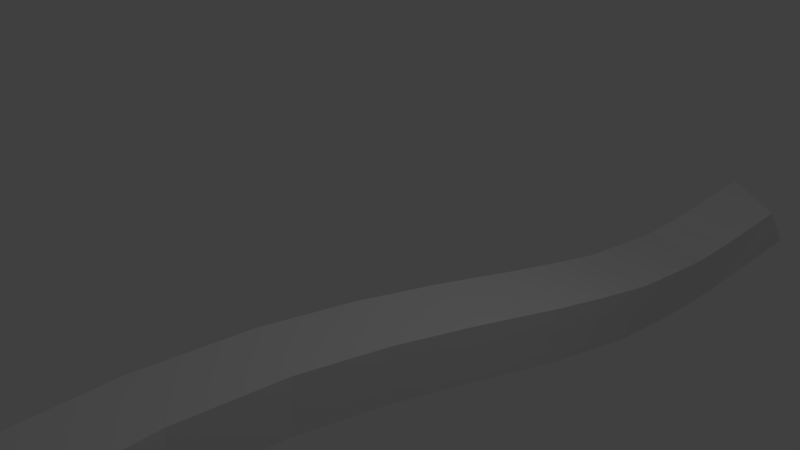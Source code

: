 # Source: testcurve.blend  (saved by Blender 2.76.0; exported with 4.5.12 LTS)
import bpy
from mathutils import Matrix  # noqa: F401  (used for matrix-valued properties, if any)

bpy.ops.wm.read_factory_settings(use_empty=True)
scene = bpy.context.scene
scene.name = 'Scene'

# ---- collections
col_collection_1 = bpy.data.collections.new('Collection 1'); scene.collection.children.link(col_collection_1)

# ---- materials (node trees are filled in below, after node groups)
mat_material = bpy.data.materials.new('Material')
mat_material.alpha_threshold = 0.0
mat_material.use_transparent_shadow = False
mat_material.roughness = 0.5
mat_material.line_color = (0.0, 0.0, 0.0, 1.0)

# ---- material node trees

# ---- world
world_world = bpy.data.worlds.new('World'); scene.world = world_world
world_world.color = (0.05088, 0.05088, 0.05088)
world_world.use_sun_shadow = False
world_world.sun_shadow_jitter_overblur = 0.0
world_world.cycles.sampling_method = 'MANUAL'
world_world.cycles.sample_map_resolution = 256

# ---- cameras
cam_camera = bpy.data.cameras.new('Camera')
cam_camera.clip_end = 100.0
cam_camera.lens = 35.0
cam_camera.sensor_width = 32.0
cam_camera.sensor_height = 18.0
cam_camera.ortho_scale = 7.314
cam_camera.dof.focus_distance = 0.0
cam_camera.dof.aperture_fstop = 128.0

# ---- lights
light_lamp = bpy.data.lights.new('Lamp', 'POINT')
light_lamp.transmission_factor = 0.0
light_lamp.cutoff_distance = 30.0
light_lamp.energy = 100.0
light_lamp.shadow_buffer_clip_start = 1.001
light_lamp.shadow_soft_size = 0.1
light_lamp.shadow_maximum_resolution = 0.006
light_lamp.use_absolute_resolution = True
light_lamp.cycles.use_multiple_importance_sampling = False

# ---- meshes
me_cube = bpy.data.meshes.new('Cube')
me_cube.from_pydata([(0.5013, 7.986, -0.5005), (0.5013, -7.986, -0.5005), (-0.5013, -7.986, -0.5005), (-0.5013, 7.986, -0.5005), (0.5013, 7.986, 0.5005), (0.5013, -7.986, 0.5005), (-0.5013, -7.986, 0.5005), (-0.5013, 7.986, 0.5005), (0.5013, 6.886, -0.5005), (-0.5013, 6.886, -0.5005), (0.5013, 6.886, 0.5005), (-0.5013, 6.886, 0.5005), (0.5013, 5.539, -0.5005), (0.5013, 5.539, 0.5005), (-0.5013, 5.539, -0.5005), (-0.5013, 5.539, 0.5005), (-0.5013, 6.291, -0.5005), (-0.5013, 6.291, 0.5005), (0.5013, 6.291, -0.5005), (0.5013, 6.291, 0.5005), (0.5013, 4.534, -0.5005), (0.5013, 4.534, 0.5005), (-0.5013, 4.534, -0.5005), (-0.5013, 4.534, 0.5005), (0.5013, 3.507, -0.5005), (0.5013, 3.507, 0.5005), (-0.5013, 3.507, -0.5005), (-0.5013, 3.507, 0.5005), (0.5013, 2.508, -0.5005), (0.5013, 2.508, 0.5005), (-0.5013, 2.508, -0.5005), (-0.5013, 2.508, 0.5005), (0.5013, 0.9913, -0.5005), (0.5013, 0.9913, 0.5005), (-0.5013, 0.9913, -0.5005), (-0.5013, 0.9913, 0.5005), (0.5013, -0.2416, -0.5005), (0.5013, -0.2417, 0.5005), (-0.5013, -0.2416, -0.5005), (-0.5013, -0.2416, 0.5005), (0.5013, -1.624, -0.5005), (0.5013, -1.624, 0.5005), (-0.5013, -1.624, -0.5005), (-0.5013, -1.624, 0.5005), (0.5013, -3.218, -0.5005), (0.5013, -3.218, 0.5005), (-0.5013, -3.218, -0.5005), (-0.5013, -3.218, 0.5005), (0.5013, -5.014, -0.5005), (0.5013, -5.014, 0.5005), (-0.5013, -5.014, -0.5005), (-0.5013, -5.014, 0.5005), (0.5013, -6.509, -0.5005), (0.5013, -6.509, 0.5005), (-0.5013, -6.509, -0.5005), (-0.5013, -6.509, 0.5005)], [], [(52, 1, 2, 54), (53, 55, 6, 5), (52, 53, 5, 1), (1, 5, 6, 2), (9, 11, 7, 3), (4, 0, 3, 7), (16, 17, 11, 9), (0, 4, 10, 8), (4, 7, 11, 10), (0, 8, 9, 3), (22, 23, 15, 14), (18, 19, 13, 12), (19, 17, 15, 13), (18, 12, 14, 16), (8, 18, 16, 9), (10, 11, 17, 19), (8, 10, 19, 18), (14, 15, 17, 16), (26, 27, 23, 22), (12, 13, 21, 20), (13, 15, 23, 21), (12, 20, 22, 14), (30, 31, 27, 26), (20, 21, 25, 24), (21, 23, 27, 25), (20, 24, 26, 22), (34, 35, 31, 30), (24, 25, 29, 28), (25, 27, 31, 29), (24, 28, 30, 26), (38, 39, 35, 34), (28, 29, 33, 32), (29, 31, 35, 33), (28, 32, 34, 30), (42, 43, 39, 38), (32, 33, 37, 36), (33, 35, 39, 37), (32, 36, 38, 34), (46, 47, 43, 42), (36, 37, 41, 40), (37, 39, 43, 41), (36, 40, 42, 38), (50, 51, 47, 46), (40, 41, 45, 44), (41, 43, 47, 45), (40, 44, 46, 42), (54, 55, 51, 50), (44, 45, 49, 48), (45, 47, 51, 49), (44, 48, 50, 46), (2, 6, 55, 54), (48, 49, 53, 52), (49, 51, 55, 53), (48, 52, 54, 50)])
me_cube.materials.append(mat_material)
me_cube.use_remesh_preserve_volume = False
me_cube.use_remesh_preserve_attributes = False
me_cube.use_mirror_vertex_groups = False
me_cube.update()

# ---- curves / text
cu_curve = bpy.data.curves.new('curve', 'CURVE')
cu_curve.dimensions = '3D'
_sp = cu_curve.splines.new('NURBS'); _sp.points.add(5)
_sp.points.foreach_set('co', [-2.171, -5.333, 3.101, 1.0, 0.0, 0.0, 0.0, 1.0, -1.524, 5.333, 0.141, 1.0, 0.9798, 10.67, -0.08918, 1.0, -0.3014, 16.0, -2.016, 1.0, 3.705, 21.33, 3.923, 1.0])
cu_curve.use_path_clamp = True
cu_curve.bevel_resolution = 0
cu_curve.resolution_u = 2
cu_curve.fill_mode = 'HALF'

# ---- objects
ob_curve = bpy.data.objects.new('curve', cu_curve)
ob_lamp = bpy.data.objects.new('Lamp', light_lamp)
ob_camera = bpy.data.objects.new('Camera', cam_camera)
ob_cube = bpy.data.objects.new('Cube', me_cube)

# ---- transforms, parenting, visibility, modifiers, constraints
ob_curve.location = (1.02, -8.0, -0.306)
ob_curve.lineart.crease_threshold = 0.0
ob_lamp.location = (4.076, 1.005, 5.904)
ob_lamp.rotation_euler = (0.6503, 0.05522, 1.866)
ob_lamp.lock_rotations_4d = False
ob_lamp.empty_display_type = 'ARROWS'
ob_lamp.color = (0.0, 0.0, 0.0, 0.0)
ob_lamp.lineart.crease_threshold = 0.0
ob_camera.location = (7.481, -6.508, 5.344)
ob_camera.rotation_euler = (1.109, 0.01082, 0.8149)
ob_camera.lock_rotations_4d = False
ob_camera.empty_display_type = 'ARROWS'
ob_camera.color = (0.0, 0.0, 0.0, 0.0)
ob_camera.display_type = 'WIRE'
ob_camera.lineart.crease_threshold = 0.0
ob_cube.location = (0.0, 0.0, 0.0)
ob_cube.lock_rotations_4d = False
ob_cube.empty_display_type = 'ARROWS'
ob_cube.lineart.crease_threshold = 0.0
_m = ob_cube.modifiers.new('Curve', 'CURVE')
_m.object = ob_curve
_m.deform_axis = 'POS_Y'
_m = ob_cube.modifiers.new('Curve.001', 'CURVE')
_m = ob_cube.modifiers.new('Curve.002', 'CURVE')
_m = ob_cube.modifiers.new('Curve.003', 'CURVE')
_m = ob_cube.modifiers.new('Curve.004', 'CURVE')

# ---- collection membership
col_collection_1.objects.link(ob_curve)
col_collection_1.objects.link(ob_lamp)
col_collection_1.objects.link(ob_camera)
col_collection_1.objects.link(ob_cube)

# ---- scene / render settings (as saved in the file)
scene.camera = ob_camera
scene.frame_start = 1; scene.frame_end = 250; scene.frame_set(1)
scene.render.engine = 'BLENDER_EEVEE_NEXT'
scene.render.resolution_percentage = 50
scene.render.dither_intensity = 0.0
scene.cycles.use_denoising = False
scene.cycles.samples = 10
scene.cycles.sampling_pattern = 'TABULATED_SOBOL'
scene.cycles.light_sampling_threshold = 0.0
scene.cycles.use_adaptive_sampling = False
scene.cycles.use_light_tree = False
scene.cycles.blur_glossy = 0.0
scene.cycles.pixel_filter_type = 'GAUSSIAN'
scene.cycles.sample_clamp_indirect = 0.0
scene.view_settings.view_transform = 'Standard'
bpy.context.view_layer.update()
